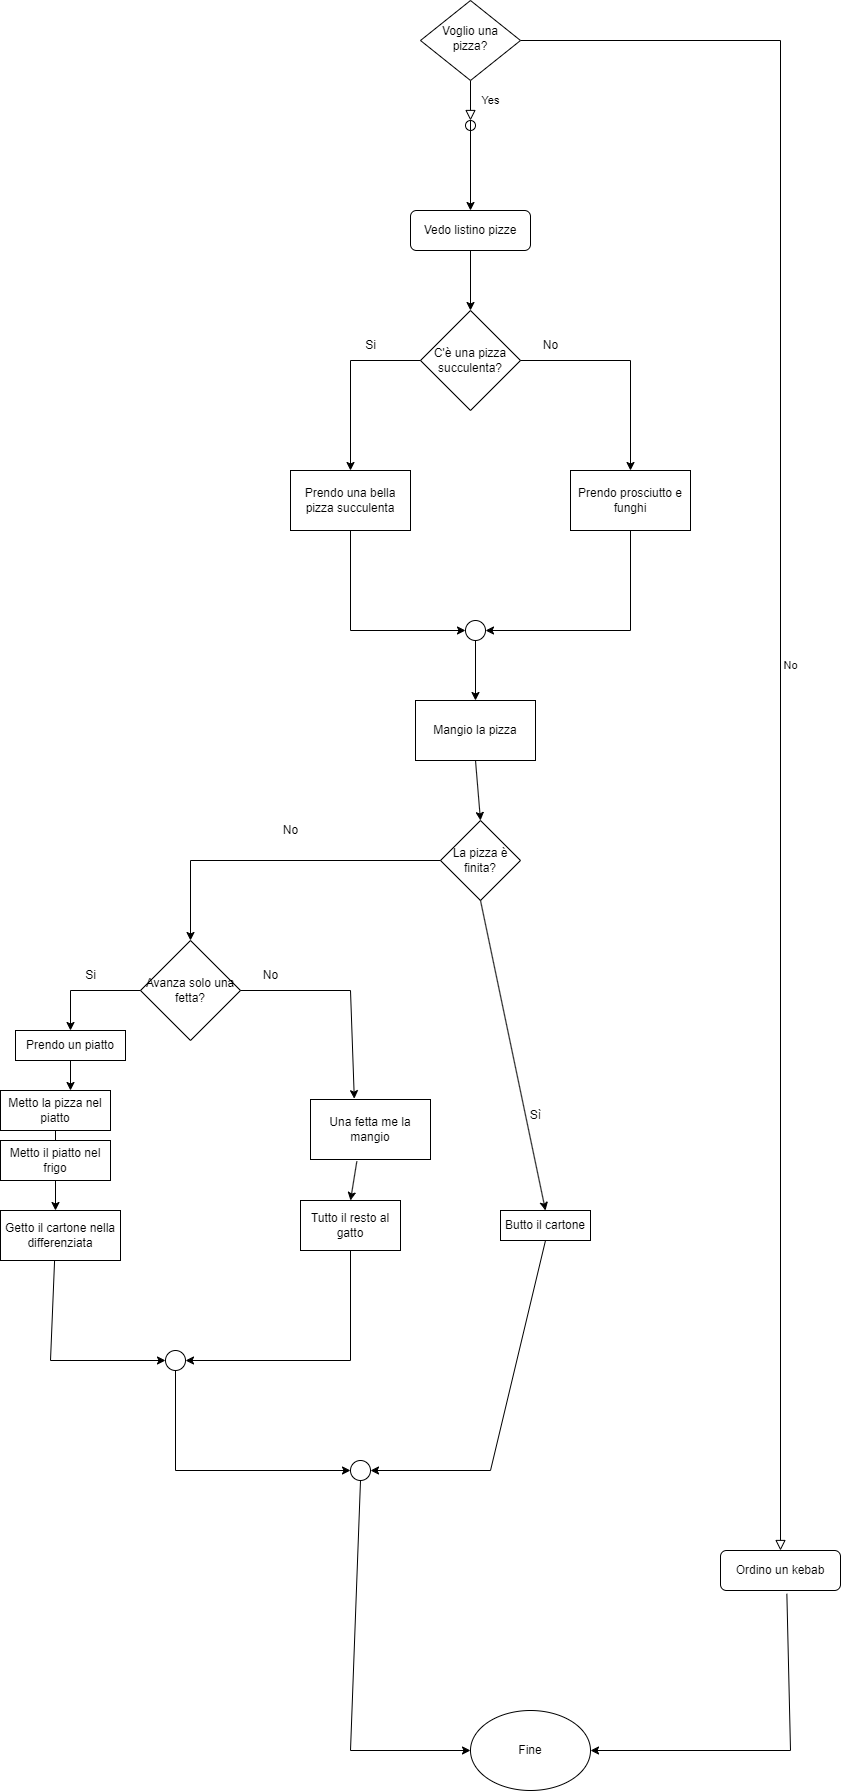

The diagram above was exported from draw.io. Its source (the exported page's mxGraphModel, read from the mxfile embedded in the PNG):
<mxGraphModel dx="2212" dy="655" grid="1" gridSize="10" guides="1" tooltips="1" connect="1" arrows="1" fold="1" page="1" pageScale="1" pageWidth="827" pageHeight="1169" math="0" shadow="0">
  <root>
    <mxCell id="WIyWlLk6GJQsqaUBKTNV-0" />
    <mxCell id="WIyWlLk6GJQsqaUBKTNV-1" parent="WIyWlLk6GJQsqaUBKTNV-0" />
    <mxCell id="WIyWlLk6GJQsqaUBKTNV-4" value="Yes" style="rounded=0;html=1;jettySize=auto;orthogonalLoop=1;fontSize=11;endArrow=block;endFill=0;endSize=8;strokeWidth=1;shadow=0;labelBackgroundColor=none;edgeStyle=orthogonalEdgeStyle;" parent="WIyWlLk6GJQsqaUBKTNV-1" source="WIyWlLk6GJQsqaUBKTNV-6" edge="1">
      <mxGeometry y="20" relative="1" as="geometry">
        <mxPoint as="offset" />
        <mxPoint x="400" y="130" as="targetPoint" />
      </mxGeometry>
    </mxCell>
    <mxCell id="WIyWlLk6GJQsqaUBKTNV-5" value="No" style="edgeStyle=orthogonalEdgeStyle;rounded=0;html=1;jettySize=auto;orthogonalLoop=1;fontSize=11;endArrow=block;endFill=0;endSize=8;strokeWidth=1;shadow=0;labelBackgroundColor=none;" parent="WIyWlLk6GJQsqaUBKTNV-1" source="WIyWlLk6GJQsqaUBKTNV-6" target="WIyWlLk6GJQsqaUBKTNV-7" edge="1">
      <mxGeometry y="10" relative="1" as="geometry">
        <mxPoint as="offset" />
      </mxGeometry>
    </mxCell>
    <mxCell id="WIyWlLk6GJQsqaUBKTNV-6" value="Voglio una pizza?" style="rhombus;whiteSpace=wrap;html=1;shadow=0;fontFamily=Helvetica;fontSize=12;align=center;strokeWidth=1;spacing=6;spacingTop=-4;" parent="WIyWlLk6GJQsqaUBKTNV-1" vertex="1">
      <mxGeometry x="350" y="10" width="100" height="80" as="geometry" />
    </mxCell>
    <mxCell id="WIyWlLk6GJQsqaUBKTNV-7" value="Ordino un kebab" style="rounded=1;whiteSpace=wrap;html=1;fontSize=12;glass=0;strokeWidth=1;shadow=0;" parent="WIyWlLk6GJQsqaUBKTNV-1" vertex="1">
      <mxGeometry x="650" y="1560" width="120" height="40" as="geometry" />
    </mxCell>
    <mxCell id="WIyWlLk6GJQsqaUBKTNV-12" value="Vedo listino pizze" style="rounded=1;whiteSpace=wrap;html=1;fontSize=12;glass=0;strokeWidth=1;shadow=0;" parent="WIyWlLk6GJQsqaUBKTNV-1" vertex="1">
      <mxGeometry x="340" y="220" width="120" height="40" as="geometry" />
    </mxCell>
    <mxCell id="7cBlODQzwX4tVQs-ZCj6-2" value="" style="edgeStyle=none;orthogonalLoop=1;jettySize=auto;html=1;rounded=0;entryX=0.5;entryY=0;entryDx=0;entryDy=0;startArrow=none;" edge="1" parent="WIyWlLk6GJQsqaUBKTNV-1" source="7cBlODQzwX4tVQs-ZCj6-3" target="WIyWlLk6GJQsqaUBKTNV-12">
      <mxGeometry width="80" relative="1" as="geometry">
        <mxPoint x="400" y="140" as="sourcePoint" />
        <mxPoint x="454" y="180" as="targetPoint" />
      </mxGeometry>
    </mxCell>
    <mxCell id="7cBlODQzwX4tVQs-ZCj6-3" value="" style="ellipse;whiteSpace=wrap;html=1;aspect=fixed;" vertex="1" parent="WIyWlLk6GJQsqaUBKTNV-1">
      <mxGeometry x="395" y="130" width="10" height="10" as="geometry" />
    </mxCell>
    <mxCell id="7cBlODQzwX4tVQs-ZCj6-4" value="" style="edgeStyle=none;orthogonalLoop=1;jettySize=auto;html=1;rounded=0;entryX=0.5;entryY=0;entryDx=0;entryDy=0;endArrow=none;" edge="1" parent="WIyWlLk6GJQsqaUBKTNV-1" target="7cBlODQzwX4tVQs-ZCj6-3">
      <mxGeometry width="80" relative="1" as="geometry">
        <mxPoint x="400" y="140" as="sourcePoint" />
        <mxPoint x="400" y="220" as="targetPoint" />
      </mxGeometry>
    </mxCell>
    <mxCell id="7cBlODQzwX4tVQs-ZCj6-5" value="C'è una pizza succulenta?" style="rhombus;whiteSpace=wrap;html=1;" vertex="1" parent="WIyWlLk6GJQsqaUBKTNV-1">
      <mxGeometry x="350" y="320" width="100" height="100" as="geometry" />
    </mxCell>
    <mxCell id="7cBlODQzwX4tVQs-ZCj6-6" value="" style="edgeStyle=none;orthogonalLoop=1;jettySize=auto;html=1;rounded=0;exitX=0.5;exitY=1;exitDx=0;exitDy=0;" edge="1" parent="WIyWlLk6GJQsqaUBKTNV-1" source="WIyWlLk6GJQsqaUBKTNV-12" target="7cBlODQzwX4tVQs-ZCj6-5">
      <mxGeometry width="80" relative="1" as="geometry">
        <mxPoint x="610" y="370" as="sourcePoint" />
        <mxPoint x="690" y="370" as="targetPoint" />
      </mxGeometry>
    </mxCell>
    <mxCell id="7cBlODQzwX4tVQs-ZCj6-7" value="" style="edgeStyle=none;orthogonalLoop=1;jettySize=auto;html=1;rounded=0;exitX=1;exitY=0.5;exitDx=0;exitDy=0;" edge="1" parent="WIyWlLk6GJQsqaUBKTNV-1" source="7cBlODQzwX4tVQs-ZCj6-5">
      <mxGeometry width="80" relative="1" as="geometry">
        <mxPoint x="460" y="370" as="sourcePoint" />
        <mxPoint x="560" y="480" as="targetPoint" />
        <Array as="points">
          <mxPoint x="560" y="370" />
        </Array>
      </mxGeometry>
    </mxCell>
    <mxCell id="7cBlODQzwX4tVQs-ZCj6-8" value="" style="edgeStyle=none;orthogonalLoop=1;jettySize=auto;html=1;rounded=0;exitX=0;exitY=0.5;exitDx=0;exitDy=0;" edge="1" parent="WIyWlLk6GJQsqaUBKTNV-1" source="7cBlODQzwX4tVQs-ZCj6-5">
      <mxGeometry width="80" relative="1" as="geometry">
        <mxPoint x="290" y="340" as="sourcePoint" />
        <mxPoint x="280" y="480" as="targetPoint" />
        <Array as="points">
          <mxPoint x="280" y="370" />
        </Array>
      </mxGeometry>
    </mxCell>
    <mxCell id="7cBlODQzwX4tVQs-ZCj6-9" value="Si" style="text;html=1;align=center;verticalAlign=middle;resizable=0;points=[];autosize=1;strokeColor=none;fillColor=none;" vertex="1" parent="WIyWlLk6GJQsqaUBKTNV-1">
      <mxGeometry x="285" y="340" width="30" height="30" as="geometry" />
    </mxCell>
    <mxCell id="7cBlODQzwX4tVQs-ZCj6-10" value="No" style="text;html=1;align=center;verticalAlign=middle;resizable=0;points=[];autosize=1;strokeColor=none;fillColor=none;" vertex="1" parent="WIyWlLk6GJQsqaUBKTNV-1">
      <mxGeometry x="460" y="340" width="40" height="30" as="geometry" />
    </mxCell>
    <mxCell id="7cBlODQzwX4tVQs-ZCj6-11" value="Prendo una bella pizza succulenta" style="whiteSpace=wrap;html=1;" vertex="1" parent="WIyWlLk6GJQsqaUBKTNV-1">
      <mxGeometry x="220" y="480" width="120" height="60" as="geometry" />
    </mxCell>
    <mxCell id="7cBlODQzwX4tVQs-ZCj6-12" value="Prendo prosciutto e funghi" style="rounded=0;whiteSpace=wrap;html=1;" vertex="1" parent="WIyWlLk6GJQsqaUBKTNV-1">
      <mxGeometry x="500" y="480" width="120" height="60" as="geometry" />
    </mxCell>
    <mxCell id="7cBlODQzwX4tVQs-ZCj6-13" value="" style="edgeStyle=none;orthogonalLoop=1;jettySize=auto;html=1;rounded=0;exitX=0.5;exitY=1;exitDx=0;exitDy=0;" edge="1" parent="WIyWlLk6GJQsqaUBKTNV-1" source="7cBlODQzwX4tVQs-ZCj6-11" target="7cBlODQzwX4tVQs-ZCj6-15">
      <mxGeometry width="80" relative="1" as="geometry">
        <mxPoint x="280" y="560" as="sourcePoint" />
        <mxPoint x="400" y="640" as="targetPoint" />
        <Array as="points">
          <mxPoint x="280" y="640" />
        </Array>
      </mxGeometry>
    </mxCell>
    <mxCell id="7cBlODQzwX4tVQs-ZCj6-14" value="" style="edgeStyle=none;orthogonalLoop=1;jettySize=auto;html=1;rounded=0;exitX=0.5;exitY=1;exitDx=0;exitDy=0;" edge="1" parent="WIyWlLk6GJQsqaUBKTNV-1" source="7cBlODQzwX4tVQs-ZCj6-12" target="7cBlODQzwX4tVQs-ZCj6-15">
      <mxGeometry width="80" relative="1" as="geometry">
        <mxPoint x="550" y="590" as="sourcePoint" />
        <mxPoint x="410" y="640" as="targetPoint" />
        <Array as="points">
          <mxPoint x="560" y="640" />
        </Array>
      </mxGeometry>
    </mxCell>
    <mxCell id="7cBlODQzwX4tVQs-ZCj6-15" value="" style="ellipse;whiteSpace=wrap;html=1;aspect=fixed;" vertex="1" parent="WIyWlLk6GJQsqaUBKTNV-1">
      <mxGeometry x="395" y="630" width="20" height="20" as="geometry" />
    </mxCell>
    <mxCell id="7cBlODQzwX4tVQs-ZCj6-19" value="" style="edgeStyle=none;orthogonalLoop=1;jettySize=auto;html=1;rounded=0;exitX=0.5;exitY=1;exitDx=0;exitDy=0;" edge="1" parent="WIyWlLk6GJQsqaUBKTNV-1" source="7cBlODQzwX4tVQs-ZCj6-15">
      <mxGeometry width="80" relative="1" as="geometry">
        <mxPoint x="410" y="720" as="sourcePoint" />
        <mxPoint x="405" y="710" as="targetPoint" />
        <Array as="points" />
      </mxGeometry>
    </mxCell>
    <mxCell id="7cBlODQzwX4tVQs-ZCj6-20" value="Mangio la pizza" style="rounded=0;whiteSpace=wrap;html=1;" vertex="1" parent="WIyWlLk6GJQsqaUBKTNV-1">
      <mxGeometry x="345" y="710" width="120" height="60" as="geometry" />
    </mxCell>
    <mxCell id="7cBlODQzwX4tVQs-ZCj6-21" value="" style="edgeStyle=none;orthogonalLoop=1;jettySize=auto;html=1;rounded=0;exitX=0.5;exitY=1;exitDx=0;exitDy=0;entryX=0.5;entryY=0;entryDx=0;entryDy=0;" edge="1" parent="WIyWlLk6GJQsqaUBKTNV-1" source="7cBlODQzwX4tVQs-ZCj6-20" target="7cBlODQzwX4tVQs-ZCj6-39">
      <mxGeometry width="80" relative="1" as="geometry">
        <mxPoint x="410" y="780" as="sourcePoint" />
        <mxPoint x="400" y="820" as="targetPoint" />
        <Array as="points" />
      </mxGeometry>
    </mxCell>
    <mxCell id="7cBlODQzwX4tVQs-ZCj6-22" value="Avanza solo una fetta?" style="rhombus;whiteSpace=wrap;html=1;" vertex="1" parent="WIyWlLk6GJQsqaUBKTNV-1">
      <mxGeometry x="70" y="950" width="100" height="100" as="geometry" />
    </mxCell>
    <mxCell id="7cBlODQzwX4tVQs-ZCj6-23" value="" style="edgeStyle=none;orthogonalLoop=1;jettySize=auto;html=1;rounded=0;exitX=1;exitY=0.5;exitDx=0;exitDy=0;entryX=0.365;entryY=-0.014;entryDx=0;entryDy=0;entryPerimeter=0;" edge="1" parent="WIyWlLk6GJQsqaUBKTNV-1" source="7cBlODQzwX4tVQs-ZCj6-22" target="7cBlODQzwX4tVQs-ZCj6-28">
      <mxGeometry width="80" relative="1" as="geometry">
        <mxPoint x="180" y="1000" as="sourcePoint" />
        <mxPoint x="280.03999999999996" y="1107.4800000000002" as="targetPoint" />
        <Array as="points">
          <mxPoint x="280" y="1000" />
        </Array>
      </mxGeometry>
    </mxCell>
    <mxCell id="7cBlODQzwX4tVQs-ZCj6-24" value="" style="edgeStyle=none;orthogonalLoop=1;jettySize=auto;html=1;rounded=0;exitX=0;exitY=0.5;exitDx=0;exitDy=0;entryX=0.5;entryY=0;entryDx=0;entryDy=0;" edge="1" parent="WIyWlLk6GJQsqaUBKTNV-1" source="7cBlODQzwX4tVQs-ZCj6-22" target="7cBlODQzwX4tVQs-ZCj6-27">
      <mxGeometry width="80" relative="1" as="geometry">
        <mxPoint x="10" y="970" as="sourcePoint" />
        <mxPoint y="1110" as="targetPoint" />
        <Array as="points">
          <mxPoint y="1000" />
        </Array>
      </mxGeometry>
    </mxCell>
    <mxCell id="7cBlODQzwX4tVQs-ZCj6-25" value="Si" style="text;html=1;align=center;verticalAlign=middle;resizable=0;points=[];autosize=1;strokeColor=none;fillColor=none;" vertex="1" parent="WIyWlLk6GJQsqaUBKTNV-1">
      <mxGeometry x="5" y="970" width="30" height="30" as="geometry" />
    </mxCell>
    <mxCell id="7cBlODQzwX4tVQs-ZCj6-26" value="No" style="text;html=1;align=center;verticalAlign=middle;resizable=0;points=[];autosize=1;strokeColor=none;fillColor=none;" vertex="1" parent="WIyWlLk6GJQsqaUBKTNV-1">
      <mxGeometry x="180" y="970" width="40" height="30" as="geometry" />
    </mxCell>
    <mxCell id="7cBlODQzwX4tVQs-ZCj6-27" value="Prendo un piatto" style="whiteSpace=wrap;html=1;" vertex="1" parent="WIyWlLk6GJQsqaUBKTNV-1">
      <mxGeometry x="-55" y="1040" width="110" height="30" as="geometry" />
    </mxCell>
    <mxCell id="7cBlODQzwX4tVQs-ZCj6-28" value="Una fetta me la mangio" style="rounded=0;whiteSpace=wrap;html=1;" vertex="1" parent="WIyWlLk6GJQsqaUBKTNV-1">
      <mxGeometry x="240" y="1109" width="120" height="60" as="geometry" />
    </mxCell>
    <mxCell id="7cBlODQzwX4tVQs-ZCj6-29" value="" style="edgeStyle=none;orthogonalLoop=1;jettySize=auto;html=1;rounded=0;exitX=0.451;exitY=0.983;exitDx=0;exitDy=0;exitPerimeter=0;" edge="1" parent="WIyWlLk6GJQsqaUBKTNV-1" source="7cBlODQzwX4tVQs-ZCj6-37" target="7cBlODQzwX4tVQs-ZCj6-31">
      <mxGeometry width="80" relative="1" as="geometry">
        <mxPoint x="-20" y="1330" as="sourcePoint" />
        <mxPoint x="100" y="1370" as="targetPoint" />
        <Array as="points">
          <mxPoint x="-20" y="1370" />
        </Array>
      </mxGeometry>
    </mxCell>
    <mxCell id="7cBlODQzwX4tVQs-ZCj6-30" value="" style="edgeStyle=none;orthogonalLoop=1;jettySize=auto;html=1;rounded=0;exitX=0.5;exitY=1;exitDx=0;exitDy=0;exitPerimeter=0;" edge="1" parent="WIyWlLk6GJQsqaUBKTNV-1" source="7cBlODQzwX4tVQs-ZCj6-48" target="7cBlODQzwX4tVQs-ZCj6-31">
      <mxGeometry width="80" relative="1" as="geometry">
        <mxPoint x="280" y="1270" as="sourcePoint" />
        <mxPoint x="130" y="1270" as="targetPoint" />
        <Array as="points">
          <mxPoint x="280" y="1370" />
        </Array>
      </mxGeometry>
    </mxCell>
    <mxCell id="7cBlODQzwX4tVQs-ZCj6-31" value="" style="ellipse;whiteSpace=wrap;html=1;aspect=fixed;" vertex="1" parent="WIyWlLk6GJQsqaUBKTNV-1">
      <mxGeometry x="95" y="1360" width="20" height="20" as="geometry" />
    </mxCell>
    <mxCell id="7cBlODQzwX4tVQs-ZCj6-32" value="" style="edgeStyle=none;orthogonalLoop=1;jettySize=auto;html=1;rounded=0;exitX=0.5;exitY=1;exitDx=0;exitDy=0;" edge="1" parent="WIyWlLk6GJQsqaUBKTNV-1" source="7cBlODQzwX4tVQs-ZCj6-27">
      <mxGeometry width="80" relative="1" as="geometry">
        <mxPoint y="1100" as="sourcePoint" />
        <mxPoint y="1100" as="targetPoint" />
        <Array as="points" />
      </mxGeometry>
    </mxCell>
    <mxCell id="7cBlODQzwX4tVQs-ZCj6-33" value="Metto la pizza nel piatto" style="whiteSpace=wrap;html=1;" vertex="1" parent="WIyWlLk6GJQsqaUBKTNV-1">
      <mxGeometry x="-70" y="1100" width="110" height="40" as="geometry" />
    </mxCell>
    <mxCell id="7cBlODQzwX4tVQs-ZCj6-34" value="" style="edgeStyle=none;orthogonalLoop=1;jettySize=auto;html=1;rounded=0;exitX=0.5;exitY=1;exitDx=0;exitDy=0;" edge="1" parent="WIyWlLk6GJQsqaUBKTNV-1" source="7cBlODQzwX4tVQs-ZCj6-33">
      <mxGeometry width="80" relative="1" as="geometry">
        <mxPoint x="-20" y="1180" as="sourcePoint" />
        <mxPoint x="-15" y="1160" as="targetPoint" />
        <Array as="points" />
      </mxGeometry>
    </mxCell>
    <mxCell id="7cBlODQzwX4tVQs-ZCj6-35" value="Metto il piatto nel frigo" style="whiteSpace=wrap;html=1;" vertex="1" parent="WIyWlLk6GJQsqaUBKTNV-1">
      <mxGeometry x="-70" y="1150" width="110" height="40" as="geometry" />
    </mxCell>
    <mxCell id="7cBlODQzwX4tVQs-ZCj6-36" value="" style="edgeStyle=none;orthogonalLoop=1;jettySize=auto;html=1;rounded=0;exitX=0.5;exitY=1;exitDx=0;exitDy=0;" edge="1" parent="WIyWlLk6GJQsqaUBKTNV-1" source="7cBlODQzwX4tVQs-ZCj6-35">
      <mxGeometry width="80" relative="1" as="geometry">
        <mxPoint x="-10" y="1200" as="sourcePoint" />
        <mxPoint x="-15" y="1220" as="targetPoint" />
        <Array as="points" />
      </mxGeometry>
    </mxCell>
    <mxCell id="7cBlODQzwX4tVQs-ZCj6-37" value="Getto il cartone nella differenziata" style="whiteSpace=wrap;html=1;" vertex="1" parent="WIyWlLk6GJQsqaUBKTNV-1">
      <mxGeometry x="-70" y="1220" width="120" height="50" as="geometry" />
    </mxCell>
    <mxCell id="7cBlODQzwX4tVQs-ZCj6-39" value="La pizza è finita?" style="rhombus;whiteSpace=wrap;html=1;" vertex="1" parent="WIyWlLk6GJQsqaUBKTNV-1">
      <mxGeometry x="370" y="830" width="80" height="80" as="geometry" />
    </mxCell>
    <mxCell id="7cBlODQzwX4tVQs-ZCj6-40" value="" style="edgeStyle=none;orthogonalLoop=1;jettySize=auto;html=1;rounded=0;entryX=0.5;entryY=0;entryDx=0;entryDy=0;" edge="1" parent="WIyWlLk6GJQsqaUBKTNV-1" source="7cBlODQzwX4tVQs-ZCj6-39" target="7cBlODQzwX4tVQs-ZCj6-22">
      <mxGeometry width="80" relative="1" as="geometry">
        <mxPoint x="270" y="840" as="sourcePoint" />
        <mxPoint x="350" y="840" as="targetPoint" />
        <Array as="points">
          <mxPoint x="120" y="870" />
        </Array>
      </mxGeometry>
    </mxCell>
    <mxCell id="7cBlODQzwX4tVQs-ZCj6-41" value="No" style="text;html=1;align=center;verticalAlign=middle;resizable=0;points=[];autosize=1;strokeColor=none;fillColor=none;" vertex="1" parent="WIyWlLk6GJQsqaUBKTNV-1">
      <mxGeometry x="200" y="825" width="40" height="30" as="geometry" />
    </mxCell>
    <mxCell id="7cBlODQzwX4tVQs-ZCj6-42" value="" style="edgeStyle=none;orthogonalLoop=1;jettySize=auto;html=1;rounded=0;exitX=0.5;exitY=1;exitDx=0;exitDy=0;entryX=0.5;entryY=0;entryDx=0;entryDy=0;" edge="1" parent="WIyWlLk6GJQsqaUBKTNV-1" source="7cBlODQzwX4tVQs-ZCj6-39" target="7cBlODQzwX4tVQs-ZCj6-45">
      <mxGeometry width="80" relative="1" as="geometry">
        <mxPoint x="430" y="950" as="sourcePoint" />
        <mxPoint x="410" y="1220" as="targetPoint" />
        <Array as="points" />
      </mxGeometry>
    </mxCell>
    <mxCell id="7cBlODQzwX4tVQs-ZCj6-43" value="Sì" style="text;html=1;align=center;verticalAlign=middle;resizable=0;points=[];autosize=1;strokeColor=none;fillColor=none;" vertex="1" parent="WIyWlLk6GJQsqaUBKTNV-1">
      <mxGeometry x="450" y="1110" width="30" height="30" as="geometry" />
    </mxCell>
    <mxCell id="7cBlODQzwX4tVQs-ZCj6-44" value="" style="edgeStyle=none;orthogonalLoop=1;jettySize=auto;html=1;rounded=0;exitX=0.5;exitY=1;exitDx=0;exitDy=0;entryX=0;entryY=0.5;entryDx=0;entryDy=0;" edge="1" parent="WIyWlLk6GJQsqaUBKTNV-1" source="7cBlODQzwX4tVQs-ZCj6-31" target="7cBlODQzwX4tVQs-ZCj6-47">
      <mxGeometry width="80" relative="1" as="geometry">
        <mxPoint x="160" y="1570" as="sourcePoint" />
        <mxPoint x="270" y="1480" as="targetPoint" />
        <Array as="points">
          <mxPoint x="105" y="1480" />
        </Array>
      </mxGeometry>
    </mxCell>
    <mxCell id="7cBlODQzwX4tVQs-ZCj6-45" value="Butto il cartone" style="whiteSpace=wrap;html=1;" vertex="1" parent="WIyWlLk6GJQsqaUBKTNV-1">
      <mxGeometry x="430" y="1220" width="90" height="30" as="geometry" />
    </mxCell>
    <mxCell id="7cBlODQzwX4tVQs-ZCj6-46" value="" style="edgeStyle=none;orthogonalLoop=1;jettySize=auto;html=1;rounded=0;exitX=0.5;exitY=1;exitDx=0;exitDy=0;" edge="1" parent="WIyWlLk6GJQsqaUBKTNV-1" source="7cBlODQzwX4tVQs-ZCj6-45" target="7cBlODQzwX4tVQs-ZCj6-47">
      <mxGeometry width="80" relative="1" as="geometry">
        <mxPoint x="410" y="1300" as="sourcePoint" />
        <mxPoint x="300" y="1480" as="targetPoint" />
        <Array as="points">
          <mxPoint x="420" y="1480" />
        </Array>
      </mxGeometry>
    </mxCell>
    <mxCell id="7cBlODQzwX4tVQs-ZCj6-47" value="" style="ellipse;whiteSpace=wrap;html=1;aspect=fixed;" vertex="1" parent="WIyWlLk6GJQsqaUBKTNV-1">
      <mxGeometry x="280" y="1470" width="20" height="20" as="geometry" />
    </mxCell>
    <mxCell id="7cBlODQzwX4tVQs-ZCj6-48" value="Tutto il resto al gatto" style="whiteSpace=wrap;html=1;" vertex="1" parent="WIyWlLk6GJQsqaUBKTNV-1">
      <mxGeometry x="230" y="1210" width="100" height="50" as="geometry" />
    </mxCell>
    <mxCell id="7cBlODQzwX4tVQs-ZCj6-50" value="" style="edgeStyle=none;orthogonalLoop=1;jettySize=auto;html=1;rounded=0;exitX=0.386;exitY=1.031;exitDx=0;exitDy=0;exitPerimeter=0;entryX=0.5;entryY=0;entryDx=0;entryDy=0;" edge="1" parent="WIyWlLk6GJQsqaUBKTNV-1" source="7cBlODQzwX4tVQs-ZCj6-28" target="7cBlODQzwX4tVQs-ZCj6-48">
      <mxGeometry width="80" relative="1" as="geometry">
        <mxPoint x="300" y="1180" as="sourcePoint" />
        <mxPoint x="380" y="1180" as="targetPoint" />
        <Array as="points" />
      </mxGeometry>
    </mxCell>
    <mxCell id="7cBlODQzwX4tVQs-ZCj6-51" value="" style="edgeStyle=none;orthogonalLoop=1;jettySize=auto;html=1;rounded=0;exitX=0.5;exitY=1;exitDx=0;exitDy=0;" edge="1" parent="WIyWlLk6GJQsqaUBKTNV-1" source="7cBlODQzwX4tVQs-ZCj6-47" target="7cBlODQzwX4tVQs-ZCj6-52">
      <mxGeometry width="80" relative="1" as="geometry">
        <mxPoint x="280" y="1660" as="sourcePoint" />
        <mxPoint x="460" y="1760" as="targetPoint" />
        <Array as="points">
          <mxPoint x="280" y="1760" />
        </Array>
      </mxGeometry>
    </mxCell>
    <mxCell id="7cBlODQzwX4tVQs-ZCj6-52" value="Fine" style="ellipse;whiteSpace=wrap;html=1;" vertex="1" parent="WIyWlLk6GJQsqaUBKTNV-1">
      <mxGeometry x="400" y="1720" width="120" height="80" as="geometry" />
    </mxCell>
    <mxCell id="7cBlODQzwX4tVQs-ZCj6-53" value="" style="edgeStyle=none;orthogonalLoop=1;jettySize=auto;html=1;rounded=0;exitX=0.553;exitY=1.083;exitDx=0;exitDy=0;exitPerimeter=0;entryX=1;entryY=0.5;entryDx=0;entryDy=0;" edge="1" parent="WIyWlLk6GJQsqaUBKTNV-1" source="WIyWlLk6GJQsqaUBKTNV-7" target="7cBlODQzwX4tVQs-ZCj6-52">
      <mxGeometry width="80" relative="1" as="geometry">
        <mxPoint x="700" y="1700" as="sourcePoint" />
        <mxPoint x="780" y="1700" as="targetPoint" />
        <Array as="points">
          <mxPoint x="720" y="1760" />
        </Array>
      </mxGeometry>
    </mxCell>
  </root>
</mxGraphModel>